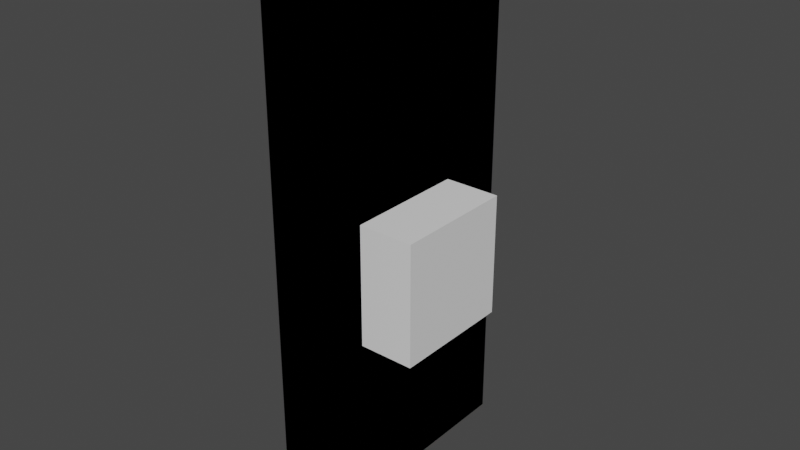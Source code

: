 # Source: paredes.blend  (saved by Blender 3.4.6; exported with 4.5.12 LTS)
import bpy
from mathutils import Matrix  # noqa: F401  (used for matrix-valued properties, if any)

bpy.ops.wm.read_factory_settings(use_empty=True)
scene = bpy.context.scene
scene.name = 'Scene'

# ---- collections
col_collection = bpy.data.collections.new('Collection'); scene.collection.children.link(col_collection)

# ---- images (referenced by path relative to the original .blend; pixels are not part of the script)
import os
ASSET_DIR = os.environ.get("B2B_ASSET_DIR", "")  # directory of the original .blend (textures are referenced by path, not embedded)
HERE = os.path.dirname(os.path.abspath(__file__))  # packed textures are extracted next to this script under _unpacked/

def load_image(name, relpath, width, height, colorspace="sRGB"):
    """Load a texture the original file referenced (path relative to the .blend, or extracted next to this script)."""
    p = next((c for c in (os.path.join(HERE, relpath), os.path.join(ASSET_DIR, relpath)) if relpath and os.path.exists(c)), "")
    if p:
        img = bpy.data.images.load(p, check_existing=True)
        img.name = name
    else:  # same state as the original file: an image datablock whose file is absent (Cycles renders it pink)
        img = bpy.data.images.new(name, width, height)
        img.source = "FILE"
        img.filepath = "//" + (relpath or name)
    img.colorspace_settings.name = colorspace
    return img
img_dark_purple_background_pattern_vintage_wallpaper_texture_patter = load_image('dark-purple-background-pattern-vintage-wallpaper-texture-patter', 'dark-purple-background-pattern-vintage-wallpaper-texture-pattern-for-fabric-cover-templates-posters-interior-design-or-wallpaper-vector-image-700-217464539.jpg', 1024, 1024, 'sRGB')

# ---- materials (node trees are filled in below, after node groups)
mat_material = bpy.data.materials.new('Material')
mat_material.alpha_threshold = 0.0
mat_material.use_transparent_shadow = False
mat_material.roughness = 0.5
mat_material.line_color = (0.0, 0.0, 0.0, 1.0)
mat_material_004 = bpy.data.materials.new('Material.004')
mat_material_004.use_transparent_shadow = False
mat_material_004.diffuse_color = (0.05497, 0.003556, 0.0, 1.0)
mat_material_004.roughness = 0.5
mat_material_005 = bpy.data.materials.new('Material.005')
mat_material_005.use_transparent_shadow = False
mat_material_005.diffuse_color = (0.8, 0.01015, 0.0, 1.0)
mat_material_005.roughness = 0.5
mat_material_006 = bpy.data.materials.new('Material.006')
mat_material_006.use_transparent_shadow = False
mat_material_006.diffuse_color = (0.8, 0.08624, 0.0, 1.0)
mat_material_006.roughness = 0.5

# ---- material node trees
mat_material.use_nodes = True; mat_material.node_tree.nodes.clear()
_N = mat_material.node_tree.nodes; _L = mat_material.node_tree.links
n0 = _N.new('ShaderNodeOutputMaterial'); n0.name = 'Material Output'; n0.location = (300, 300)
n1 = _N.new('ShaderNodeBsdfPrincipled'); n1.name = 'Principled BSDF'; n1.location = (10, 300)
n1.distribution = 'GGX'
n1.subsurface_method = 'RANDOM_WALK_SKIN'
n1.inputs[3].default_value = 1.45
n1.inputs[27].default_value = (0.0, 0.0, 0.0, 1.0)
n1.inputs[28].default_value = 1.0
n2 = _N.new('ShaderNodeTexImage'); n2.name = 'Image Texture'; n2.location = (-321, 131)
n2.image = img_dark_purple_background_pattern_vintage_wallpaper_texture_patter
_L.new(n1.outputs[0], n0.inputs[0])
_L.new(n2.outputs[0], n1.inputs[0])
n0.is_active_output = True
mat_material_004.use_nodes = True; mat_material_004.node_tree.nodes.clear()
_N = mat_material_004.node_tree.nodes; _L = mat_material_004.node_tree.links
n0 = _N.new('ShaderNodeBsdfPrincipled'); n0.name = 'Principled BSDF'; n0.location = (10, 300)
n0.distribution = 'GGX'
n0.subsurface_method = 'RANDOM_WALK_SKIN'
n0.inputs[0].default_value = (0.05497, 0.003556, 0.0, 1.0)
n0.inputs[3].default_value = 1.45
n0.inputs[27].default_value = (0.0, 0.0, 0.0, 1.0)
n0.inputs[28].default_value = 1.0
n1 = _N.new('ShaderNodeOutputMaterial'); n1.name = 'Material Output'; n1.location = (300, 300)
n2 = _N.new('ShaderNodeNormalMap'); n2.name = 'Normal Map'; n2.location = (-300, -300)
n2.label = 'Normal/Map'
n2.inputs[0].default_value = 0.0
_L.new(n0.outputs[0], n1.inputs[0])
_L.new(n2.outputs[0], n0.inputs[5])
n1.is_active_output = True
mat_material_005.use_nodes = True; mat_material_005.node_tree.nodes.clear()
_N = mat_material_005.node_tree.nodes; _L = mat_material_005.node_tree.links
n0 = _N.new('ShaderNodeBsdfPrincipled'); n0.name = 'Principled BSDF'; n0.location = (10, 300)
n0.distribution = 'GGX'
n0.subsurface_method = 'RANDOM_WALK_SKIN'
n0.inputs[0].default_value = (0.8, 0.01015, 0.0, 1.0)
n0.inputs[3].default_value = 1.45
n0.inputs[27].default_value = (0.0, 0.0, 0.0, 1.0)
n0.inputs[28].default_value = 1.0
n1 = _N.new('ShaderNodeOutputMaterial'); n1.name = 'Material Output'; n1.location = (300, 300)
n2 = _N.new('ShaderNodeNormalMap'); n2.name = 'Normal Map'; n2.location = (-300, -300)
n2.label = 'Normal/Map'
n2.inputs[0].default_value = 0.0
_L.new(n0.outputs[0], n1.inputs[0])
_L.new(n2.outputs[0], n0.inputs[5])
n1.is_active_output = True
mat_material_006.use_nodes = True; mat_material_006.node_tree.nodes.clear()
_N = mat_material_006.node_tree.nodes; _L = mat_material_006.node_tree.links
n0 = _N.new('ShaderNodeBsdfPrincipled'); n0.name = 'Principled BSDF'; n0.location = (10, 300)
n0.distribution = 'GGX'
n0.subsurface_method = 'RANDOM_WALK_SKIN'
n0.inputs[0].default_value = (0.8, 0.08624, 0.0, 1.0)
n0.inputs[3].default_value = 1.45
n0.inputs[27].default_value = (0.0, 0.0, 0.0, 1.0)
n0.inputs[28].default_value = 1.0
n1 = _N.new('ShaderNodeOutputMaterial'); n1.name = 'Material Output'; n1.location = (300, 300)
n2 = _N.new('ShaderNodeNormalMap'); n2.name = 'Normal Map'; n2.location = (-300, -300)
n2.label = 'Normal/Map'
n2.inputs[0].default_value = 0.0
_L.new(n0.outputs[0], n1.inputs[0])
_L.new(n2.outputs[0], n0.inputs[5])
n1.is_active_output = True

# ---- world
world_world = bpy.data.worlds.new('World'); scene.world = world_world
world_world.use_nodes = True; world_world.node_tree.nodes.clear()
_N = world_world.node_tree.nodes; _L = world_world.node_tree.links
n0 = _N.new('ShaderNodeOutputWorld'); n0.name = 'World Output'; n0.location = (300, 300)
n1 = _N.new('ShaderNodeBackground'); n1.name = 'Background'; n1.location = (10, 300)
n1.inputs[0].default_value = (0.05088, 0.05088, 0.05088, 1.0)
_L.new(n1.outputs[0], n0.inputs[0])
n0.is_active_output = True
world_world.color = (0.05088, 0.05088, 0.05088)
world_world.use_sun_shadow = False
world_world.sun_shadow_jitter_overblur = 0.0

# ---- meshes
me_cube_003 = bpy.data.meshes.new('Cube.003')
me_cube_003.from_pydata([(1.0, 1.0, 1.0), (1.0, 1.0, -1.0), (1.0, -1.0, 1.0), (1.0, -1.0, -1.0), (-1.0, 1.0, 1.0), (-1.0, 1.0, -1.0), (-1.0, -1.0, 1.0), (-1.0, -1.0, -1.0)], [], [(0, 4, 6, 2), (3, 2, 6, 7), (7, 6, 4, 5), (5, 1, 3, 7), (1, 0, 2, 3), (5, 4, 0, 1)])
_uv = me_cube_003.uv_layers.new(name='UVMap')
_uv.uv.foreach_set('vector', [1.072, 0.8186, 1.296, 0.8186, 1.296, 1.152, 1.072, 1.152, 1.293, 0.1798, 1.293, 0.5132, 1.069, 0.5132, 1.069, 0.1798, 0.8285, 0.0243, 0.8285, 0.9717, 0.1909, 0.9717, 0.1909, 0.0243, 1.072, 0.4853, 1.296, 0.4853, 1.296, 0.8186, 1.072, 0.8186, 0.8285, 0.02001, 0.8285, 0.9674, 0.1909, 0.9674, 0.1909, 0.02001, 1.295, 0.8247, 1.295, 1.158, 1.071, 1.158, 1.071, 0.8247])
me_cube_003.materials.append(mat_material)
me_cube_003.use_mirror_vertex_groups = False
me_cube_003.update()
me_cube = bpy.data.meshes.new('Cube')
me_cube.from_pydata([(1.0, 1.0, 1.0), (1.0, 1.0, -1.0), (1.0, -1.0, 1.0), (1.0, -1.0, -1.0), (-1.0, 1.0, 1.0), (-1.0, 1.0, -1.0), (-1.0, -1.0, 1.0), (-1.0, -1.0, -1.0), (1.0, 1.088, -1.0), (-1.0, 1.088, -1.0), (1.0, 1.062, 1.062), (-1.0, -1.088, -1.0), (-1.0, -1.062, 1.062), (1.0, -1.062, 1.062), (1.0, -1.088, -1.0), (-1.0, 1.062, 1.062), (-0.2878, -0.6705, -0.09608), (0.8228, -0.6705, -0.09608), (-0.2878, -0.7324, -0.1543), (0.8228, -0.7324, -0.1543), (-0.2878, -0.8561, -0.1543), (0.8228, -0.8561, -0.1543), (-0.2878, -0.918, -0.09608), (0.8228, -0.918, -0.09608), (-0.2878, -0.8561, -0.03781), (0.8228, -0.8561, -0.03781), (-0.2878, -0.7324, -0.03781), (0.8228, -0.7324, -0.03781), (0.03262, 1.0, 1.0), (0.03263, 1.0, -1.0), (0.03263, -1.0, 1.0), (0.03263, -1.0, -1.0), (0.5322, 1.0, 1.0), (0.5322, 1.0, -1.0), (0.5322, -1.0, 1.0), (0.5322, -1.0, -1.0)], [], [(0, 2, 6, 4), (3, 7, 6, 2), (5, 1, 0, 4), (10, 15, 12, 13), (14, 13, 12, 11), (9, 15, 10, 8), (3, 2, 13, 14), (0, 1, 8, 10), (4, 6, 12, 15), (2, 0, 10, 13), (5, 4, 15, 9), (6, 7, 11, 12), (1, 5, 9, 8), (7, 3, 14, 11), (16, 17, 19, 18), (18, 19, 21, 20), (20, 21, 23, 22), (22, 23, 25, 24), (19, 17, 27, 25, 23, 21), (24, 25, 27, 26), (26, 27, 17, 16), (16, 18, 20, 22, 24, 26), (29, 31, 30, 28), (33, 32, 34, 35), (28, 30, 34, 32), (29, 28, 32, 33), (31, 29, 33, 35), (30, 31, 35, 34)])
me_cube.polygons.foreach_set('use_smooth', [True] * 28)
me_cube.polygons.foreach_set('material_index', [0, 0, 0, 0, 0, 0, 0, 0, 0, 0, 0, 0, 0, 0, 1, 1, 1, 1, 1, 1, 1, 1, 2, 2, 2, 2, 2, 2])
_k = set([(0, 1), (0, 2), (0, 4), (1, 5), (1, 8), (2, 3), (2, 6), (3, 7), (3, 14), (4, 5), (4, 6), (5, 9), (6, 7), (7, 11), (8, 9), (8, 10), (9, 15), (10, 13), (10, 15), (11, 12), (11, 14), (12, 13), (12, 15), (13, 14), (16, 17), (16, 18), (16, 26), (17, 19), (17, 27), (18, 19), (18, 20), (19, 21), (20, 21), (20, 22), (21, 23), (22, 23), (22, 24), (23, 25), (24, 25), (24, 26), (25, 27), (26, 27), (28, 29), (28, 30), (28, 32), (29, 31), (29, 33), (30, 31), (30, 34), (31, 35), (32, 33), (32, 34), (33, 35), (34, 35)])
me_cube.attributes.new('sharp_edge', 'BOOLEAN', 'EDGE').data.foreach_set('value', [ (min(e.vertices), max(e.vertices)) in _k for e in me_cube.edges])
_uv = me_cube.uv_layers.new(name='UVMap')
_uv.uv.foreach_set('vector', [0.625, 0.5, 0.625, 0.75, 0.875, 0.75, 0.875, 0.5, 0.375, 0.75, 0.375, 1.0, 0.625, 1.0, 0.625, 0.75, 0.375, 0.25, 0.375, 0.5, 0.625, 0.5, 0.625, 0.25, 0.625, 0.5, 0.875, 0.5, 0.875, 0.75, 0.625, 0.75, 0.375, 0.75, 0.625, 0.75, 0.625, 1.0, 0.375, 1.0, 0.375, 0.25, 0.625, 0.25, 0.625, 0.5, 0.375, 0.5, 0.375, 0.75, 0.625, 0.75, 0.625, 0.75, 0.375, 0.75, 0.625, 0.5, 0.375, 0.5, 0.375, 0.5, 0.625, 0.5, 0.875, 0.5, 0.875, 0.75, 0.875, 0.75, 0.875, 0.5, 0.625, 0.75, 0.625, 0.5, 0.625, 0.5, 0.625, 0.75, 0.375, 0.25, 0.625, 0.25, 0.625, 0.25, 0.375, 0.25, 0.625, 1.0, 0.375, 1.0, 0.375, 1.0, 0.625, 1.0, 0.375, 0.5, 0.375, 0.25, 0.375, 0.25, 0.375, 0.5, 0.375, 1.0, 0.375, 0.75, 0.375, 0.75, 0.375, 1.0, 1.0, 0.5, 1.0, 1.0, 0.8333, 1.0, 0.8333, 0.5, 0.8333, 0.5, 0.8333, 1.0, 0.6667, 1.0, 0.6667, 0.5, 0.6667, 0.5, 0.6667, 1.0, 0.5, 1.0, 0.5, 0.5, 0.5, 0.5, 0.5, 1.0, 0.3333, 1.0, 0.3333, 0.5, 0.4578, 0.37, 0.25, 0.49, 0.04215, 0.37, 0.04215, 0.13, 0.25, 0.01, 0.4578, 0.13, 0.3333, 0.5, 0.3333, 1.0, 0.1667, 1.0, 0.1667, 0.5, 0.1667, 0.5, 0.1667, 1.0, -8.941e-08, 1.0, -8.941e-08, 0.5, 0.75, 0.49, 0.9578, 0.37, 0.9578, 0.13, 0.75, 0.01, 0.5422, 0.13, 0.5422, 0.37, 0.375, 0.5, 0.375, 0.75, 0.625, 0.75, 0.625, 0.5, 0.375, 0.5, 0.625, 0.5, 0.625, 0.75, 0.375, 0.75, 0.625, 0.5, 0.625, 0.75, 0.625, 0.75, 0.625, 0.5, 0.375, 0.5, 0.625, 0.5, 0.625, 0.5, 0.375, 0.5, 0.375, 0.75, 0.375, 0.5, 0.375, 0.5, 0.375, 0.75, 0.625, 0.75, 0.375, 0.75, 0.375, 0.75, 0.625, 0.75])
me_cube.materials.append(mat_material_004)
me_cube.materials.append(mat_material_005)
me_cube.materials.append(mat_material_006)
me_cube.update()
me_cube.normals_split_custom_set([tuple(v) for v in zip(*[iter([0.0, 0.0, -1.0, 0.0, 0.0, -1.0, 0.0, 0.0, -1.0, 0.0, 0.0, -1.0, 0.0, 1.0, 0.0, 0.0, 1.0, 0.0, 0.0, 1.0, 0.0, 0.0, 1.0, 0.0, 0.0, -1.0, 0.0, 0.0, -1.0, 0.0, 0.0, -1.0, 0.0, 0.0, -1.0, 0.0, 0.0, 0.0, 1.0, 0.0, 0.0, 1.0, 0.0, 0.0, 1.0, 0.0, 0.0, 1.0, 0.0, -0.9999, 0.01244, 0.0, -0.9999, 0.01244, 0.0, -0.9999, 0.01244, 0.0, -0.9999, 0.01244, 0.0, 0.9999, 0.01244, 0.0, 0.9999, 0.01244, 0.0, 0.9999, 0.01244, 0.0, 0.9999, 0.01244, 1.0, 0.0, 0.0, 1.0, 0.0, 0.0, 1.0, 0.0, 0.0, 1.0, 0.0, 0.0, 1.0, 0.0, 0.0, 1.0, 0.0, 0.0, 1.0, 0.0, 0.0, 1.0, 0.0, 0.0, -1.0, 0.0, 0.0, -1.0, 0.0, 0.0, -1.0, 0.0, 0.0, -1.0, 0.0, 0.0, 1.0, 0.0, 0.0, 1.0, 0.0, 0.0, 1.0, 0.0, 0.0, 1.0, 0.0, 0.0, -1.0, 0.0, 0.0, -1.0, 0.0, 0.0, -1.0, 0.0, 0.0, -1.0, 0.0, 0.0, -1.0, 0.0, 0.0, -1.0, 0.0, 0.0, -1.0, 0.0, 0.0, -1.0, 0.0, 0.0, 0.0, 0.0, -1.0, 0.0, 0.0, -1.0, 0.0, 0.0, -1.0, 0.0, 0.0, -1.0, 0.0, 0.0, -1.0, 0.0, 0.0, -1.0, 0.0, 0.0, -1.0, 0.0, 0.0, -1.0, 0.0, 0.6855, -0.728, 0.0, 0.6855, -0.728, 0.0, 0.6855, -0.728, 0.0, 0.6855, -0.728, 0.0, 6.02e-08, -1.0, 0.0, 6.02e-08, -1.0, 0.0, 6.02e-08, -1.0, 0.0, 6.02e-08, -1.0, 0.0, -0.6855, -0.728, 0.0, -0.6855, -0.728, 0.0, -0.6855, -0.728, 0.0, -0.6855, -0.728, -9.866e-09, -0.6855, 0.728, -9.866e-09, -0.6855, 0.728, -9.866e-09, -0.6855, 0.728, -9.866e-09, -0.6855, 0.728, 1.0, 3.444e-07, 5.115e-07, 1.0, 3.444e-07, 5.115e-07, 1.0, 3.444e-07, 5.115e-07, 1.0, 3.444e-07, 5.115e-07, 1.0, 3.444e-07, 5.115e-07, 1.0, 3.444e-07, 5.115e-07, -6.776e-09, -9.03e-08, 1.0, -6.776e-09, -9.03e-08, 1.0, -6.776e-09, -9.03e-08, 1.0, -6.776e-09, -9.03e-08, 1.0, -9.866e-09, 0.6855, 0.728, -9.866e-09, 0.6855, 0.728, -9.866e-09, 0.6855, 0.728, -9.866e-09, 0.6855, 0.728, -1.0, -1.957e-07, -7.672e-07, -1.0, -1.957e-07, -7.672e-07, -1.0, -1.957e-07, -7.672e-07, -1.0, -1.957e-07, -7.672e-07, -1.0, -1.957e-07, -7.672e-07, -1.0, -1.957e-07, -7.672e-07, -1.0, -1.928e-07, -9.909e-07, -1.0, -1.928e-07, -9.909e-07, -1.0, -1.928e-07, -9.909e-07, -1.0, -1.928e-07, -9.909e-07, 1.0, 1.788e-07, 9.686e-07, 1.0, 1.788e-07, 9.686e-07, 1.0, 1.788e-07, 9.686e-07, 1.0, 1.788e-07, 9.686e-07, 0.0, -5.96e-08, 1.0, 0.0, -5.96e-08, 1.0, 0.0, -5.96e-08, 1.0, 0.0, -5.96e-08, 1.0, 0.0, 1.0, 2.983e-07, 0.0, 1.0, 2.983e-07, 0.0, 1.0, 2.983e-07, 0.0, 1.0, 2.983e-07, 0.0, 5.96e-08, -1.0, 0.0, 5.96e-08, -1.0, 0.0, 5.96e-08, -1.0, 0.0, 5.96e-08, -1.0, 0.0, -1.0, -2.983e-07, 0.0, -1.0, -2.983e-07, 0.0, -1.0, -2.983e-07, 0.0, -1.0, -2.983e-07])] * 3)])
me_cube_001 = bpy.data.meshes.new('Cube.001')
me_cube_001.from_pydata([(1.0, 1.0, 1.0), (1.0, 1.0, -1.0), (1.0, -1.0, 1.0), (1.0, -1.0, -1.0), (-1.0, 1.0, 1.0), (-1.0, 1.0, -1.0), (-1.0, -1.0, 1.0), (-1.0, -1.0, -1.0)], [], [(0, 4, 6, 2), (3, 2, 6, 7), (7, 6, 4, 5), (5, 1, 3, 7), (1, 0, 2, 3), (5, 4, 0, 1)])
_uv = me_cube_001.uv_layers.new(name='UVMap')
_uv.uv.foreach_set('vector', [1.072, 0.8186, 1.296, 0.8186, 1.296, 1.152, 1.072, 1.152, 1.293, 0.1798, 1.293, 0.5132, 1.069, 0.5132, 1.069, 0.1798, 0.8285, 0.0243, 0.8285, 0.9717, 0.1909, 0.9717, 0.1909, 0.0243, 1.072, 0.4853, 1.296, 0.4853, 1.296, 0.8186, 1.072, 0.8186, 0.8285, 0.02001, 0.8285, 0.9674, 0.1909, 0.9674, 0.1909, 0.02001, 1.295, 0.8247, 1.295, 1.158, 1.071, 1.158, 1.071, 0.8247])
me_cube_001.materials.append(mat_material)
me_cube_001.use_mirror_vertex_groups = False
me_cube_001.update()
me_cube_002 = bpy.data.meshes.new('Cube.002')
me_cube_002.from_pydata([(1.0, -1.0, 1.0), (1.0, -1.0, -1.0), (-1.0, -1.0, 1.0), (-1.0, -1.0, -1.0), (-1.0, 0.0, -1.0), (1.0, 0.0, 1.0), (-1.0, 0.0, 1.0), (1.0, 0.0, -1.0)], [], [(5, 6, 2, 0), (1, 0, 2, 3), (4, 7, 1, 3), (7, 5, 0, 1), (7, 4, 6, 5), (3, 2, 6, 4)])
_uv = me_cube_002.uv_layers.new(name='UVMap')
_uv.uv.foreach_set('vector', [1.072, 0.9853, 1.296, 0.9853, 1.296, 1.152, 1.072, 1.152, 1.293, 0.1798, 1.293, 0.5132, 1.069, 0.5132, 1.069, 0.1798, 1.072, 0.6519, 1.296, 0.6519, 1.296, 0.8186, 1.072, 0.8186, 0.5097, 0.02001, 0.5097, 0.9674, 0.1909, 0.9674, 0.1909, 0.02001, 1.296, 0.6519, 1.072, 0.6519, 0.5097, 0.9717, 1.072, 0.9853, 0.8285, 0.0243, 0.8285, 0.9717, 0.5097, 0.9717, 0.5097, 0.0243])
me_cube_002.materials.append(mat_material)
me_cube_002.use_mirror_vertex_groups = False
me_cube_002.update()
me_cube_004 = bpy.data.meshes.new('Cube.004')
me_cube_004.from_pydata([(1.0, 1.0, 1.0), (1.0, 1.0, -1.0), (1.0, -1.0, 1.0), (1.0, -1.0, -1.0), (-1.0, 1.0, 1.0), (-1.0, 1.0, -1.0), (-1.0, -1.0, 1.0), (-1.0, -1.0, -1.0), (-1.0, -0.4432, -0.355), (-1.0, -0.4432, 0.09966), (-1.0, 0.4661, 0.09966), (-1.0, 0.4661, -0.355), (1.0, 0.4661, 0.09966), (1.0, 0.4661, -0.355), (1.0, -0.4432, -0.355), (1.0, -0.4432, 0.09966)], [], [(0, 4, 6, 2), (3, 2, 6, 7), (8, 7, 6, 4, 5, 11, 10, 9), (5, 7, 8, 11), (5, 1, 3, 7), (13, 1, 0, 2, 3, 14, 15, 12), (14, 3, 1, 13), (5, 4, 0, 1), (10, 11, 13, 12), (14, 8, 9, 15), (13, 11, 8, 14), (15, 9, 10, 12)])
me_cube_004.polygons.foreach_set('material_index', [0, 0, 0, 0, 0, 0, 0, 0, 568, 568, 568, 568])
_uv = me_cube_004.uv_layers.new(name='UVMap')
_uv.uv.foreach_set('vector', [1.072, 0.8186, 1.296, 0.8186, 1.296, 1.152, 1.072, 1.152, 1.293, 0.1798, 1.293, 0.5132, 1.069, 0.5132, 1.069, 0.1798, 0.651, 0.3298, 0.8285, 0.0243, 0.8285, 0.9717, 0.1909, 0.9717, 0.1909, 0.0243, 0.3611, 0.3298, 0.3611, 0.5452, 0.651, 0.5452, 0.1909, 0.0243, 0.8285, 0.0243, 0.651, 0.3298, 0.3611, 0.3298, 1.072, 0.4853, 1.296, 0.4853, 1.296, 0.8186, 1.072, 0.8186, 0.6583, 0.3255, 0.8285, 0.02001, 0.8285, 0.9674, 0.1909, 0.9674, 0.1909, 0.02001, 0.3684, 0.3255, 0.3684, 0.5409, 0.6583, 0.5409, 0.3684, 0.3255, 0.1909, 0.02001, 0.8285, 0.02001, 0.6583, 0.3255, 1.295, 0.8247, 1.295, 1.158, 1.071, 1.158, 1.071, 0.8247, 0.625, 0.3311, 0.375, 0.3311, 0.375, 0.386, 0.625, 0.386, 0.375, 0.864, 0.375, 0.9189, 0.625, 0.9189, 0.625, 0.864, 0.261, 0.5, 0.2061, 0.5, 0.2061, 0.75, 0.261, 0.75, 0.739, 0.75, 0.7939, 0.75, 0.7939, 0.5, 0.739, 0.5])
me_cube_004.materials.append(mat_material)
me_cube_004.use_mirror_vertex_groups = False
me_cube_004.update()
me_cube_005 = bpy.data.meshes.new('Cube.005')
me_cube_005.from_pydata([(-1.0, -1.0, -1.0), (-1.0, -1.0, 1.0), (-1.0, 1.0, -1.0), (-1.0, 1.0, 1.0), (1.0, -1.0, -1.0), (1.0, -1.0, 1.0), (1.0, 1.0, -1.0), (1.0, 1.0, 1.0)], [], [(0, 1, 3, 2), (2, 3, 7, 6), (6, 7, 5, 4), (4, 5, 1, 0), (2, 6, 4, 0), (7, 3, 1, 5)])
_uv = me_cube_005.uv_layers.new(name='UVMap')
_uv.uv.foreach_set('vector', [0.375, 0.0, 0.625, 0.0, 0.625, 0.25, 0.375, 0.25, 0.375, 0.25, 0.625, 0.25, 0.625, 0.5, 0.375, 0.5, 0.375, 0.5, 0.625, 0.5, 0.625, 0.75, 0.375, 0.75, 0.375, 0.75, 0.625, 0.75, 0.625, 1.0, 0.375, 1.0, 0.125, 0.5, 0.375, 0.5, 0.375, 0.75, 0.125, 0.75, 0.625, 0.5, 0.875, 0.5, 0.875, 0.75, 0.625, 0.75])
me_cube_005.update()

# ---- objects
ob_cube_002 = bpy.data.objects.new('Cube.002', me_cube_003)
ob_cube = bpy.data.objects.new('Cube', me_cube)
ob_cube_001 = bpy.data.objects.new('Cube.001', me_cube_001)
ob_cube_003 = bpy.data.objects.new('Cube.003', me_cube_002)
ob_cube_004 = bpy.data.objects.new('Cube.004', me_cube_004)
ob_cube_005 = bpy.data.objects.new('Cube.005', me_cube_005)

# ---- transforms, parenting, visibility, modifiers, constraints
ob_cube_002.location = (0.0, -0.02524, 4.373)
ob_cube_002.scale = (0.2199, 2.199, 4.399)
ob_cube_002.lock_rotations_4d = False
ob_cube_002.empty_display_type = 'ARROWS'
ob_cube_002.lineart.crease_threshold = 0.0
ob_cube.location = (0.0, 0.07654, 1.809)
ob_cube.rotation_euler = (-1.629e-07, 0.0, 0.0)
ob_cube.scale = (0.7387, 0.9945, 1.829)
ob_cube.color = (0.8, 0.8, 0.8, 1.0)
ob_cube.hide_viewport = True
ob_cube.hide_select = True
ob_cube.hide_render = True
ob_cube_001.location = (0.0, -0.02524, 4.431)
ob_cube_001.scale = (0.2199, 2.199, 4.399)
ob_cube_001.lock_rotations_4d = False
ob_cube_001.empty_display_type = 'ARROWS'
ob_cube_001.lineart.crease_threshold = 0.0
_m = ob_cube_001.modifiers.new('Boolean', 'BOOLEAN')
_m.object = ob_cube
ob_cube_003.location = (0.0, -0.02524, 4.373)
ob_cube_003.scale = (0.2199, 2.199, 4.399)
ob_cube_003.lock_rotations_4d = False
ob_cube_003.empty_display_type = 'ARROWS'
ob_cube_003.lineart.crease_threshold = 0.0
ob_cube_004.location = (0.0, -0.02524, 4.373)
ob_cube_004.scale = (0.2199, 2.199, 4.399)
ob_cube_004.lock_rotations_4d = False
ob_cube_004.empty_display_type = 'ARROWS'
ob_cube_004.lineart.crease_threshold = 0.0
ob_cube_005.location = (0.1316, 0.0, 3.812)
ob_cube_005.display.show_shadows = False

# ---- collection membership
col_collection.objects.link(ob_cube_002)
col_collection.objects.link(ob_cube)
col_collection.objects.link(ob_cube_001)
col_collection.objects.link(ob_cube_003)
col_collection.objects.link(ob_cube_004)
col_collection.objects.link(ob_cube_005)

# ---- scene / render settings (as saved in the file)
scene.frame_start = 1; scene.frame_end = 250; scene.frame_set(1)
scene.render.engine = 'BLENDER_EEVEE_NEXT'
scene.cycles.sampling_pattern = 'TABULATED_SOBOL'
scene.cycles.use_light_tree = False
scene.view_settings.view_transform = 'Filmic'
bpy.context.view_layer.update()

# ---- added for rendering (the .blend has no active camera and no usable light): camera, sun
cam_auto = bpy.data.cameras.new('AutoCamera')
cam_auto.lens = 50.0
cam_auto.sensor_width = 36.0
cam_auto.clip_end = 1000.0
ob_auto_camera = bpy.data.objects.new('AutoCamera', cam_auto)
scene.collection.objects.link(ob_auto_camera)
ob_auto_camera.location = (9.46507, -11.2254, 11.8688)
ob_auto_camera.rotation_euler = (1.09748, -7.21219e-08, 0.694738)
scene.camera = ob_auto_camera
light_auto_sun = bpy.data.lights.new('AutoSun', 'SUN')
light_auto_sun.energy = 3.0
light_auto_sun.angle = 0.0523599
ob_auto_sun = bpy.data.objects.new('AutoSun', light_auto_sun)
scene.collection.objects.link(ob_auto_sun)
ob_auto_sun.rotation_euler = (0.872665, 0.174533, 0.523599)
bpy.context.view_layer.update()
